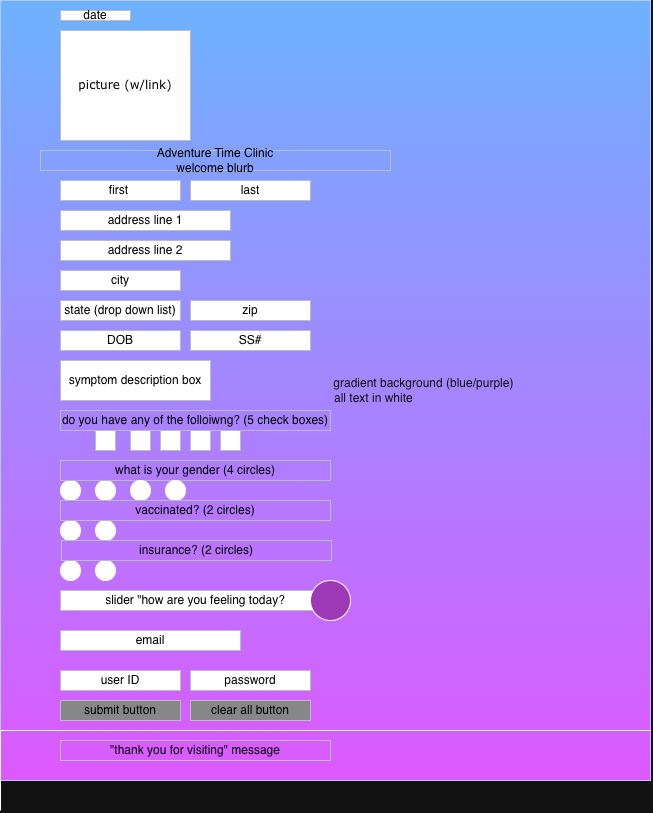

The diagram above was exported from draw.io. Its source (the exported page's mxGraphModel, read from the mxfile embedded in the PNG):
<mxGraphModel dx="1310" dy="877" grid="1" gridSize="10" guides="1" tooltips="1" connect="1" arrows="1" fold="1" page="1" pageScale="1" pageWidth="850" pageHeight="1100" math="0" shadow="0">
  <root>
    <mxCell id="0" />
    <mxCell id="1" parent="0" />
    <mxCell id="2MNFyWbfm9h2iREJqb3S-1" parent="1" style="rounded=0;whiteSpace=wrap;html=1;fillColor=#0050ef;fontColor=#ffffff;strokeColor=#001DBC;gradientColor=light-dark(#000000,#DD59FF);gradientDirection=south;" value="&amp;nbsp; &amp;nbsp; &amp;nbsp; &amp;nbsp; &amp;nbsp; &amp;nbsp; &amp;nbsp; &amp;nbsp; &amp;nbsp; &amp;nbsp; &amp;nbsp; &amp;nbsp; &amp;nbsp; &amp;nbsp; &amp;nbsp; &amp;nbsp; &amp;nbsp; &amp;nbsp; &amp;nbsp; &amp;nbsp; &amp;nbsp; &amp;nbsp; &amp;nbsp; &amp;nbsp; &amp;nbsp; &amp;nbsp; &amp;nbsp; &amp;nbsp; &amp;nbsp; &amp;nbsp;gradient background (blue/purple)&lt;br&gt;&amp;nbsp; &amp;nbsp; &amp;nbsp; &amp;nbsp; &amp;nbsp; &amp;nbsp; &amp;nbsp; &amp;nbsp; &amp;nbsp; &amp;nbsp; &amp;nbsp; &amp;nbsp; &amp;nbsp; &amp;nbsp; &amp;nbsp;all text in white" vertex="1">
      <mxGeometry height="780" width="650" x="20" as="geometry" />
    </mxCell>
    <mxCell id="2MNFyWbfm9h2iREJqb3S-16" parent="1" style="rounded=0;whiteSpace=wrap;html=1;fillColor=light-dark(#EEEEEE,#FFFFFF);strokeColor=#36393d;fillStyle=solid;fontColor=light-dark(#000000,#000000);" value="first&amp;nbsp;" vertex="1">
      <mxGeometry height="20" width="120" x="80" y="180" as="geometry" />
    </mxCell>
    <mxCell id="2MNFyWbfm9h2iREJqb3S-17" parent="1" style="rounded=0;whiteSpace=wrap;html=1;fillColor=light-dark(#EEEEEE,#FFFFFF);strokeColor=#36393d;fillStyle=solid;fontFamily=Verdana;" value="&lt;font style=&quot;color: light-dark(rgb(0, 0, 0), rgb(0, 0, 0));&quot;&gt;picture (w/link)&lt;/font&gt;" vertex="1">
      <mxGeometry height="110" width="130" x="80" y="30" as="geometry" />
    </mxCell>
    <mxCell id="2MNFyWbfm9h2iREJqb3S-18" parent="1" style="rounded=0;whiteSpace=wrap;html=1;fillColor=light-dark(#EEEEEE,#FFFFFF);strokeColor=#36393d;fillStyle=solid;fontColor=light-dark(#000000,#000000);" value="date" vertex="1">
      <mxGeometry height="10" width="70" x="80" y="10" as="geometry" />
    </mxCell>
    <mxCell id="2MNFyWbfm9h2iREJqb3S-19" parent="1" style="rounded=0;whiteSpace=wrap;html=1;fillColor=light-dark(#EEEEEE,#FFFFFF);strokeColor=#36393d;fillStyle=solid;fontColor=light-dark(#000000,#000000);" value="last" vertex="1">
      <mxGeometry height="20" width="120" x="210" y="180" as="geometry" />
    </mxCell>
    <mxCell id="WAYwRo1IwoKzgKm3PtrR-1" parent="1" style="rounded=0;whiteSpace=wrap;html=1;fillColor=light-dark(#EEEEEE,#FFFFFF);strokeColor=#36393d;fillStyle=solid;fontColor=light-dark(#000000,#000000);" value="address line 1" vertex="1">
      <mxGeometry height="20" width="170" x="80" y="210" as="geometry" />
    </mxCell>
    <mxCell id="WAYwRo1IwoKzgKm3PtrR-2" parent="1" style="rounded=0;whiteSpace=wrap;html=1;fillColor=light-dark(#EEEEEE,#FFFFFF);strokeColor=#36393d;fillStyle=solid;fontColor=light-dark(#000000,#000000);" value="address line 2" vertex="1">
      <mxGeometry height="20" width="170" x="80" y="240" as="geometry" />
    </mxCell>
    <mxCell id="WAYwRo1IwoKzgKm3PtrR-3" parent="1" style="rounded=0;whiteSpace=wrap;html=1;fillColor=light-dark(#EEEEEE,#FFFFFF);strokeColor=#36393d;fillStyle=solid;fontColor=light-dark(#000000,#000000);" value="city" vertex="1">
      <mxGeometry height="20" width="120" x="80" y="270" as="geometry" />
    </mxCell>
    <mxCell id="WAYwRo1IwoKzgKm3PtrR-4" parent="1" style="rounded=0;whiteSpace=wrap;html=1;fillColor=light-dark(#EEEEEE,#FFFFFF);strokeColor=#36393d;fillStyle=solid;fontColor=light-dark(#000000,#000000);" value="state (drop down list)" vertex="1">
      <mxGeometry height="20" width="120" x="80" y="300" as="geometry" />
    </mxCell>
    <mxCell id="WAYwRo1IwoKzgKm3PtrR-5" parent="1" style="rounded=0;whiteSpace=wrap;html=1;fillColor=light-dark(#EEEEEE,#FFFFFF);strokeColor=#36393d;fillStyle=solid;fontColor=light-dark(#000000,#000000);" value="zip" vertex="1">
      <mxGeometry height="20" width="120" x="210" y="300" as="geometry" />
    </mxCell>
    <mxCell id="WAYwRo1IwoKzgKm3PtrR-7" parent="1" style="rounded=0;whiteSpace=wrap;html=1;fillColor=light-dark(#EEEEEE,#FFFFFF);strokeColor=#36393d;fillStyle=solid;fontColor=light-dark(#000000,#000000);" value="DOB" vertex="1">
      <mxGeometry height="20" width="120" x="80" y="330" as="geometry" />
    </mxCell>
    <mxCell id="WAYwRo1IwoKzgKm3PtrR-8" parent="1" style="rounded=0;whiteSpace=wrap;html=1;fillColor=light-dark(#EEEEEE,#FFFFFF);strokeColor=#36393d;fillStyle=solid;fontColor=light-dark(#000000,#000000);" value="SS#" vertex="1">
      <mxGeometry height="20" width="120" x="210" y="330" as="geometry" />
    </mxCell>
    <mxCell id="WAYwRo1IwoKzgKm3PtrR-9" parent="1" style="rounded=0;whiteSpace=wrap;html=1;fillColor=light-dark(#EEEEEE,#FFFFFF);strokeColor=#36393d;fillStyle=solid;fontColor=light-dark(#000000,#000000);" value="symptom description box" vertex="1">
      <mxGeometry height="40" width="150" x="80" y="360" as="geometry" />
    </mxCell>
    <mxCell id="WAYwRo1IwoKzgKm3PtrR-10" parent="1" style="rounded=0;whiteSpace=wrap;html=1;fillColor=none;strokeColor=#36393d;fillStyle=solid;fontColor=light-dark(#000000,#000000);" value="do you have any of the folloiwng? (5 check boxes)" vertex="1">
      <mxGeometry height="20" width="270" x="80" y="410" as="geometry" />
    </mxCell>
    <mxCell id="WAYwRo1IwoKzgKm3PtrR-13" parent="1" style="rounded=0;whiteSpace=wrap;html=1;fillColor=light-dark(#EEEEEE,#FFFFFF);strokeColor=#36393d;fillStyle=solid;fontColor=light-dark(#000000,#000000);" value="" vertex="1">
      <mxGeometry height="20" width="20" x="115" y="430" as="geometry" />
    </mxCell>
    <mxCell id="WAYwRo1IwoKzgKm3PtrR-14" parent="1" style="rounded=0;whiteSpace=wrap;html=1;fillColor=light-dark(#EEEEEE,#FFFFFF);strokeColor=#36393d;fillStyle=solid;fontColor=light-dark(#000000,#000000);" value="" vertex="1">
      <mxGeometry height="20" width="20" x="150" y="430" as="geometry" />
    </mxCell>
    <mxCell id="WAYwRo1IwoKzgKm3PtrR-15" parent="1" style="rounded=0;whiteSpace=wrap;html=1;fillColor=light-dark(#EEEEEE,#FFFFFF);strokeColor=#36393d;fillStyle=solid;fontColor=light-dark(#000000,#000000);" value="" vertex="1">
      <mxGeometry height="20" width="20" x="180" y="430" as="geometry" />
    </mxCell>
    <mxCell id="WAYwRo1IwoKzgKm3PtrR-16" parent="1" style="rounded=0;whiteSpace=wrap;html=1;fillColor=light-dark(#EEEEEE,#FFFFFF);strokeColor=#36393d;fillStyle=solid;fontColor=light-dark(#000000,#000000);" value="" vertex="1">
      <mxGeometry height="20" width="20" x="210" y="430" as="geometry" />
    </mxCell>
    <mxCell id="WAYwRo1IwoKzgKm3PtrR-17" parent="1" style="rounded=0;whiteSpace=wrap;html=1;fillColor=light-dark(#EEEEEE,#FFFFFF);strokeColor=#36393d;fillStyle=solid;fontColor=light-dark(#000000,#000000);" value="" vertex="1">
      <mxGeometry height="20" width="20" x="240" y="430" as="geometry" />
    </mxCell>
    <mxCell id="WAYwRo1IwoKzgKm3PtrR-18" parent="1" style="rounded=0;whiteSpace=wrap;html=1;fillColor=none;strokeColor=#36393d;fillStyle=solid;fontColor=light-dark(#000000,#000000);" value="Adventure Time Clinic&lt;br&gt;welcome blurb" vertex="1">
      <mxGeometry height="20" width="350" x="60" y="150" as="geometry" />
    </mxCell>
    <mxCell id="WAYwRo1IwoKzgKm3PtrR-19" parent="1" style="ellipse;whiteSpace=wrap;html=1;aspect=fixed;fillColor=light-dark(#FFFFFF,#FFFFFF);" value="" vertex="1">
      <mxGeometry height="20" width="20" x="80" y="480" as="geometry" />
    </mxCell>
    <mxCell id="WAYwRo1IwoKzgKm3PtrR-22" parent="1" style="ellipse;whiteSpace=wrap;html=1;aspect=fixed;fillColor=light-dark(#FFFFFF,#FFFFFF);" value="" vertex="1">
      <mxGeometry height="20" width="20" x="115" y="480" as="geometry" />
    </mxCell>
    <mxCell id="WAYwRo1IwoKzgKm3PtrR-23" parent="1" style="rounded=0;whiteSpace=wrap;html=1;fillColor=none;strokeColor=#36393d;fillStyle=solid;fontColor=light-dark(#000000,#000000);" value="what is your gender (4 circles)" vertex="1">
      <mxGeometry height="20" width="270" x="80" y="460" as="geometry" />
    </mxCell>
    <mxCell id="WAYwRo1IwoKzgKm3PtrR-24" parent="1" style="ellipse;whiteSpace=wrap;html=1;aspect=fixed;fillColor=light-dark(#FFFFFF,#FFFFFF);" value="" vertex="1">
      <mxGeometry height="20" width="20" x="150" y="480" as="geometry" />
    </mxCell>
    <mxCell id="WAYwRo1IwoKzgKm3PtrR-25" parent="1" style="ellipse;whiteSpace=wrap;html=1;aspect=fixed;fillColor=light-dark(#FFFFFF,#FFFFFF);" value="" vertex="1">
      <mxGeometry height="20" width="20" x="185" y="480" as="geometry" />
    </mxCell>
    <mxCell id="WAYwRo1IwoKzgKm3PtrR-26" parent="1" style="ellipse;whiteSpace=wrap;html=1;aspect=fixed;fillColor=light-dark(#FFFFFF,#FFFFFF);" value="" vertex="1">
      <mxGeometry height="20" width="20" x="80" y="520" as="geometry" />
    </mxCell>
    <mxCell id="WAYwRo1IwoKzgKm3PtrR-27" parent="1" style="ellipse;whiteSpace=wrap;html=1;aspect=fixed;fillColor=light-dark(#FFFFFF,#FFFFFF);" value="" vertex="1">
      <mxGeometry height="20" width="20" x="115" y="520" as="geometry" />
    </mxCell>
    <mxCell id="WAYwRo1IwoKzgKm3PtrR-28" parent="1" style="ellipse;whiteSpace=wrap;html=1;aspect=fixed;fillColor=light-dark(#FFFFFF,#FFFFFF);" value="" vertex="1">
      <mxGeometry height="20" width="20" x="80" y="560" as="geometry" />
    </mxCell>
    <mxCell id="WAYwRo1IwoKzgKm3PtrR-29" parent="1" style="ellipse;whiteSpace=wrap;html=1;aspect=fixed;fillColor=light-dark(#FFFFFF,#FFFFFF);" value="" vertex="1">
      <mxGeometry height="20" width="20" x="115" y="560" as="geometry" />
    </mxCell>
    <mxCell id="WAYwRo1IwoKzgKm3PtrR-30" parent="1" style="rounded=0;whiteSpace=wrap;html=1;fillColor=none;strokeColor=#36393d;fillStyle=solid;fontColor=light-dark(#000000,#000000);" value="vaccinated? (2 circles)" vertex="1">
      <mxGeometry height="20" width="270" x="80" y="500" as="geometry" />
    </mxCell>
    <mxCell id="WAYwRo1IwoKzgKm3PtrR-31" parent="1" style="rounded=0;whiteSpace=wrap;html=1;fillColor=none;strokeColor=#36393d;fillStyle=solid;fontColor=light-dark(#000000,#000000);" value="insurance? (2 circles)" vertex="1">
      <mxGeometry height="20" width="270" x="81" y="540" as="geometry" />
    </mxCell>
    <mxCell id="WAYwRo1IwoKzgKm3PtrR-32" parent="1" style="rounded=0;whiteSpace=wrap;html=1;fillColor=light-dark(#EEEEEE,#FFFFFF);strokeColor=#36393d;fillStyle=solid;fontColor=light-dark(#000000,#000000);" value="slider &quot;how are you feeling today?" vertex="1">
      <mxGeometry height="20" width="270" x="80" y="590" as="geometry" />
    </mxCell>
    <mxCell id="WAYwRo1IwoKzgKm3PtrR-33" parent="1" style="ellipse;whiteSpace=wrap;html=1;aspect=fixed;fillColor=light-dark(#FFFFFF,#9E39B8);" value="" vertex="1">
      <mxGeometry height="40" width="40" x="330" y="580" as="geometry" />
    </mxCell>
    <mxCell id="WAYwRo1IwoKzgKm3PtrR-34" parent="1" style="rounded=0;whiteSpace=wrap;html=1;fillColor=light-dark(#EEEEEE,#FFFFFF);strokeColor=#36393d;fillStyle=solid;fontColor=light-dark(#000000,#000000);" value="email" vertex="1">
      <mxGeometry height="20" width="180" x="80" y="630" as="geometry" />
    </mxCell>
    <mxCell id="WAYwRo1IwoKzgKm3PtrR-35" parent="1" style="rounded=0;whiteSpace=wrap;html=1;fillColor=light-dark(#EEEEEE,#FFFFFF);strokeColor=#36393d;fillStyle=solid;fontColor=light-dark(#000000,#000000);" value="user ID" vertex="1">
      <mxGeometry height="20" width="120" x="80" y="670" as="geometry" />
    </mxCell>
    <mxCell id="WAYwRo1IwoKzgKm3PtrR-38" parent="1" style="rounded=0;whiteSpace=wrap;html=1;fillColor=light-dark(#EEEEEE,#FFFFFF);strokeColor=#36393d;fillStyle=solid;fontColor=light-dark(#000000,#000000);" value="password" vertex="1">
      <mxGeometry height="20" width="120" x="210" y="670" as="geometry" />
    </mxCell>
    <mxCell id="WAYwRo1IwoKzgKm3PtrR-39" parent="1" style="rounded=0;whiteSpace=wrap;html=1;fillColor=light-dark(#EEEEEE,#878787);strokeColor=#36393d;fillStyle=solid;fontColor=light-dark(#000000,#000000);" value="submit button" vertex="1">
      <mxGeometry height="20" width="120" x="80" y="700" as="geometry" />
    </mxCell>
    <mxCell id="WAYwRo1IwoKzgKm3PtrR-40" parent="1" style="rounded=0;whiteSpace=wrap;html=1;fillColor=light-dark(#EEEEEE,#878787);strokeColor=#36393d;fillStyle=solid;fontColor=light-dark(#000000,#000000);" value="clear all button" vertex="1">
      <mxGeometry height="20" width="120" x="210" y="700" as="geometry" />
    </mxCell>
    <mxCell id="WAYwRo1IwoKzgKm3PtrR-41" parent="1" style="rounded=0;whiteSpace=wrap;html=1;fillColor=none;strokeColor=#36393d;fillStyle=solid;fontColor=light-dark(#000000,#000000);" value="&quot;thank you for visiting&quot; message" vertex="1">
      <mxGeometry height="20" width="270" x="80" y="740" as="geometry" />
    </mxCell>
    <mxCell id="WAYwRo1IwoKzgKm3PtrR-42" edge="1" parent="1" style="endArrow=none;html=1;rounded=0;" value="">
      <mxGeometry height="50" relative="1" width="50" as="geometry">
        <Array as="points">
          <mxPoint x="20" y="730" />
        </Array>
        <mxPoint x="20" y="810" as="sourcePoint" />
        <mxPoint x="670" y="730" as="targetPoint" />
      </mxGeometry>
    </mxCell>
  </root>
</mxGraphModel>